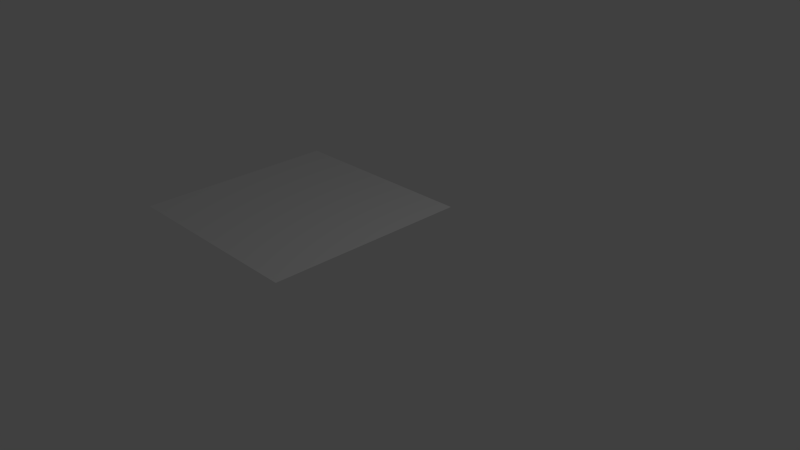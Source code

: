 # Source: fuego.blend  (saved by Blender 2.76.0; exported with 4.5.12 LTS)
import bpy
from mathutils import Matrix  # noqa: F401  (used for matrix-valued properties, if any)

bpy.ops.wm.read_factory_settings(use_empty=True)
scene = bpy.context.scene
scene.name = 'Scene'

# ---- collections
col_collection_1 = bpy.data.collections.new('Collection 1'); scene.collection.children.link(col_collection_1)

# ---- materials (node trees are filled in below, after node groups)
mat_fuego = bpy.data.materials.new('fuego')
mat_fuego.alpha_threshold = 0.0
mat_fuego.use_transparent_shadow = False
mat_fuego.roughness = 0.5

# ---- material node trees

# ---- world
world_world = bpy.data.worlds.new('World'); scene.world = world_world
world_world.color = (0.05088, 0.05088, 0.05088)
world_world.use_sun_shadow = False
world_world.sun_shadow_jitter_overblur = 0.0
world_world.cycles.sampling_method = 'MANUAL'
world_world.cycles.sample_map_resolution = 256

# ---- cameras
cam_camera = bpy.data.cameras.new('Camera')
cam_camera.clip_end = 100.0
cam_camera.lens = 35.0
cam_camera.sensor_width = 32.0
cam_camera.sensor_height = 18.0
cam_camera.ortho_scale = 7.314
cam_camera.dof.focus_distance = 0.0
cam_camera.dof.aperture_fstop = 128.0

# ---- lights
light_lamp = bpy.data.lights.new('Lamp', 'POINT')
light_lamp.transmission_factor = 0.0
light_lamp.cutoff_distance = 30.0
light_lamp.energy = 100.0
light_lamp.shadow_buffer_clip_start = 1.001
light_lamp.shadow_soft_size = 0.1
light_lamp.shadow_maximum_resolution = 0.006
light_lamp.use_absolute_resolution = True
light_lamp.cycles.use_multiple_importance_sampling = False

# ---- meshes
me_plano_fuego = bpy.data.meshes.new('plano_fuego')
me_plano_fuego.from_pydata([(-1.0, -1.0, 0.0), (1.0, -1.0, 0.0), (-1.0, 1.0, 0.0), (1.0, 1.0, 0.0)], [], [(0, 1, 3, 2)])
me_plano_fuego.use_remesh_preserve_volume = False
me_plano_fuego.use_remesh_preserve_attributes = False
me_plano_fuego.use_mirror_vertex_groups = False
me_plano_fuego.update()
me_fuego = bpy.data.meshes.new('fuego')
me_fuego.from_pydata([(-1.0, -1.0, -1.0), (-1.0, -1.0, 1.0), (-1.0, 1.0, -1.0), (-1.0, 1.0, 1.0), (1.0, -1.0, -1.0), (1.0, -1.0, 1.0), (1.0, 1.0, -1.0), (1.0, 1.0, 1.0)], [], [(1, 3, 2, 0), (3, 7, 6, 2), (7, 5, 4, 6), (5, 1, 0, 4), (0, 2, 6, 4), (5, 7, 3, 1)])
me_fuego.materials.append(mat_fuego)
me_fuego.use_remesh_preserve_volume = False
me_fuego.use_remesh_preserve_attributes = False
me_fuego.use_mirror_vertex_groups = False
me_fuego.update()

# ---- objects
ob_plano_fuego = bpy.data.objects.new('plano_fuego', me_plano_fuego)
ob_fuego = bpy.data.objects.new('fuego', me_fuego)
ob_lamp = bpy.data.objects.new('Lamp', light_lamp)
ob_camera = bpy.data.objects.new('Camera', cam_camera)

# ---- transforms, parenting, visibility, modifiers, constraints
ob_plano_fuego.location = (-1.601, 0.03688, 0.1252)
ob_plano_fuego.scale = (1.5, 1.5, 1.0)
ob_plano_fuego.display_type = 'WIRE'
ob_plano_fuego.lineart.crease_threshold = 0.0
_m = ob_plano_fuego.modifiers.new('Fluid', 'FLUID')
_m.fluid_type = 'FLOW'
ob_fuego.location = (-1.601, 0.03688, 1.125)
ob_fuego.scale = (2.0, 1.673, 3.992)
ob_fuego.display_type = 'WIRE'
ob_fuego.lineart.crease_threshold = 0.0
_m = ob_fuego.modifiers.new('Fluid', 'FLUID')
_m.fluid_type = 'DOMAIN'
ob_lamp.location = (4.076, 1.005, 5.904)
ob_lamp.rotation_euler = (0.6503, 0.05522, 1.866)
ob_lamp.lock_rotations_4d = False
ob_lamp.empty_display_type = 'ARROWS'
ob_lamp.color = (0.0, 0.0, 0.0, 0.0)
ob_lamp.lineart.crease_threshold = 0.0
ob_camera.location = (7.481, -6.508, 5.344)
ob_camera.rotation_euler = (1.109, 0.01082, 0.8149)
ob_camera.lock_rotations_4d = False
ob_camera.empty_display_type = 'ARROWS'
ob_camera.color = (0.0, 0.0, 0.0, 0.0)
ob_camera.display_type = 'WIRE'
ob_camera.lineart.crease_threshold = 0.0

# ---- collection membership
col_collection_1.objects.link(ob_plano_fuego)
col_collection_1.objects.link(ob_fuego)
col_collection_1.objects.link(ob_lamp)
col_collection_1.objects.link(ob_camera)

# ---- scene / render settings (as saved in the file)
scene.camera = ob_camera
scene.frame_start = 1; scene.frame_end = 250; scene.frame_set(103)
scene.render.engine = 'BLENDER_EEVEE_NEXT'
scene.render.resolution_percentage = 50
scene.render.dither_intensity = 0.0
scene.cycles.use_denoising = False
scene.cycles.samples = 10
scene.cycles.sampling_pattern = 'TABULATED_SOBOL'
scene.cycles.light_sampling_threshold = 0.0
scene.cycles.use_adaptive_sampling = False
scene.cycles.use_light_tree = False
scene.cycles.blur_glossy = 0.0
scene.cycles.pixel_filter_type = 'GAUSSIAN'
scene.cycles.sample_clamp_indirect = 0.0
scene.view_settings.view_transform = 'Standard'
bpy.context.view_layer.update()
